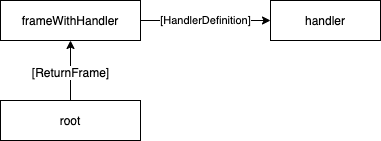

The diagram above was exported from draw.io. Its source (the exported page's mxGraphModel, read from the mxfile embedded in the PNG):
<mxGraphModel dx="1186" dy="692" grid="1" gridSize="10" guides="1" tooltips="1" connect="1" arrows="1" fold="1" page="1" pageScale="1" pageWidth="850" pageHeight="1100" math="0" shadow="0">
  <root>
    <mxCell id="1izCZuBvpFHrRLMgie_3-0" />
    <mxCell id="1izCZuBvpFHrRLMgie_3-1" parent="1izCZuBvpFHrRLMgie_3-0" />
    <mxCell id="1izCZuBvpFHrRLMgie_3-5" style="edgeStyle=orthogonalEdgeStyle;rounded=0;orthogonalLoop=1;jettySize=auto;html=1;exitX=0.5;exitY=0;exitDx=0;exitDy=0;entryX=0.5;entryY=1;entryDx=0;entryDy=0;fontFamily=Helvetica;align=center;" edge="1" parent="1izCZuBvpFHrRLMgie_3-1" source="1izCZuBvpFHrRLMgie_3-2" target="1izCZuBvpFHrRLMgie_3-4">
      <mxGeometry relative="1" as="geometry" />
    </mxCell>
    <mxCell id="1izCZuBvpFHrRLMgie_3-7" value="[ReturnFrame]" style="text;html=1;align=center;verticalAlign=middle;resizable=0;points=[];labelBackgroundColor=#ffffff;fontFamily=Helvetica;" vertex="1" connectable="0" parent="1izCZuBvpFHrRLMgie_3-5">
      <mxGeometry x="-0.0333" y="1" relative="1" as="geometry">
        <mxPoint as="offset" />
      </mxGeometry>
    </mxCell>
    <mxCell id="1izCZuBvpFHrRLMgie_3-2" value="root" style="rounded=0;whiteSpace=wrap;html=1;strokeColor=#000000;fontFamily=Helvetica;align=center;" vertex="1" parent="1izCZuBvpFHrRLMgie_3-1">
      <mxGeometry x="190" y="260" width="140" height="40" as="geometry" />
    </mxCell>
    <mxCell id="1izCZuBvpFHrRLMgie_3-8" value="[HandlerDefinition]" style="edgeStyle=orthogonalEdgeStyle;rounded=0;orthogonalLoop=1;jettySize=auto;html=1;exitX=1;exitY=0.5;exitDx=0;exitDy=0;entryX=0;entryY=0.5;entryDx=0;entryDy=0;fontFamily=Helvetica;align=center;" edge="1" parent="1izCZuBvpFHrRLMgie_3-1" source="1izCZuBvpFHrRLMgie_3-4" target="1izCZuBvpFHrRLMgie_3-6">
      <mxGeometry relative="1" as="geometry" />
    </mxCell>
    <mxCell id="1izCZuBvpFHrRLMgie_3-4" value="frameWithHandler" style="rounded=0;whiteSpace=wrap;html=1;strokeColor=#000000;fontFamily=Helvetica;align=center;" vertex="1" parent="1izCZuBvpFHrRLMgie_3-1">
      <mxGeometry x="190" y="160" width="140" height="40" as="geometry" />
    </mxCell>
    <mxCell id="1izCZuBvpFHrRLMgie_3-6" value="handler" style="rounded=0;whiteSpace=wrap;html=1;strokeColor=#000000;fontFamily=Helvetica;align=center;" vertex="1" parent="1izCZuBvpFHrRLMgie_3-1">
      <mxGeometry x="460" y="160" width="110" height="40" as="geometry" />
    </mxCell>
  </root>
</mxGraphModel>